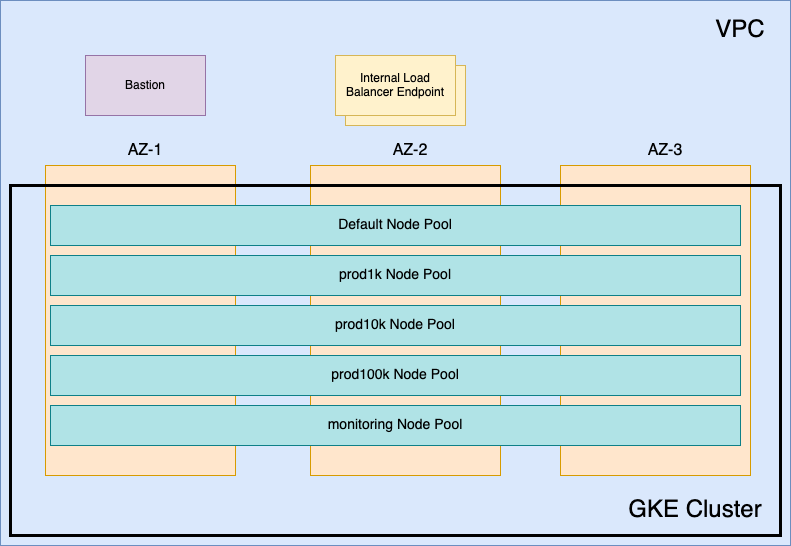

The diagram above was exported from draw.io. Its source (the exported page's mxGraphModel, read from the mxfile embedded in the PNG):
<mxGraphModel dx="1656" dy="999" grid="1" gridSize="10" guides="1" tooltips="1" connect="1" arrows="1" fold="1" page="1" pageScale="1" pageWidth="850" pageHeight="1100" math="0" shadow="0">
  <root>
    <mxCell id="0" />
    <mxCell id="1" parent="0" />
    <mxCell id="1PkU-f0ubo03ow83YB08-6" value="" style="rounded=0;whiteSpace=wrap;html=1;fillColor=#dae8fc;strokeColor=#6c8ebf;" parent="1" vertex="1">
      <mxGeometry x="20" y="35" width="790" height="545" as="geometry" />
    </mxCell>
    <mxCell id="yffBxAs0DZZ8emXcpn5b-2" value="" style="rounded=0;whiteSpace=wrap;html=1;fillColor=#ffe6cc;strokeColor=#d79b00;" vertex="1" parent="1">
      <mxGeometry x="65" y="200" width="190" height="310" as="geometry" />
    </mxCell>
    <mxCell id="yffBxAs0DZZ8emXcpn5b-3" value="AZ-1" style="text;html=1;strokeColor=none;fillColor=none;align=center;verticalAlign=middle;whiteSpace=wrap;rounded=0;fontSize=16;" vertex="1" parent="1">
      <mxGeometry x="100" y="170" width="130" height="30" as="geometry" />
    </mxCell>
    <mxCell id="yffBxAs0DZZ8emXcpn5b-4" value="" style="rounded=0;whiteSpace=wrap;html=1;fillColor=#ffe6cc;strokeColor=#d79b00;" vertex="1" parent="1">
      <mxGeometry x="330" y="200" width="190" height="310" as="geometry" />
    </mxCell>
    <mxCell id="yffBxAs0DZZ8emXcpn5b-5" value="&lt;div&gt;AZ-2&lt;/div&gt;" style="text;html=1;strokeColor=none;fillColor=none;align=center;verticalAlign=middle;whiteSpace=wrap;rounded=0;fontSize=16;" vertex="1" parent="1">
      <mxGeometry x="365" y="170" width="130" height="30" as="geometry" />
    </mxCell>
    <mxCell id="yffBxAs0DZZ8emXcpn5b-6" value="" style="rounded=0;whiteSpace=wrap;html=1;fillColor=#ffe6cc;strokeColor=#d79b00;" vertex="1" parent="1">
      <mxGeometry x="580" y="200" width="190" height="310" as="geometry" />
    </mxCell>
    <mxCell id="yffBxAs0DZZ8emXcpn5b-7" value="AZ-3" style="text;html=1;strokeColor=none;fillColor=none;align=center;verticalAlign=middle;whiteSpace=wrap;rounded=0;fontSize=16;" vertex="1" parent="1">
      <mxGeometry x="620" y="170" width="130" height="30" as="geometry" />
    </mxCell>
    <mxCell id="1PkU-f0ubo03ow83YB08-4" value="VPC" style="text;html=1;strokeColor=none;fillColor=none;align=center;verticalAlign=middle;whiteSpace=wrap;rounded=0;fontSize=24;" parent="1" vertex="1">
      <mxGeometry x="730" y="50" width="60" height="30" as="geometry" />
    </mxCell>
    <mxCell id="1PkU-f0ubo03ow83YB08-35" value="" style="rounded=0;whiteSpace=wrap;html=1;fillColor=none;strokeWidth=3;" parent="1" vertex="1">
      <mxGeometry x="30" y="220" width="770" height="350" as="geometry" />
    </mxCell>
    <mxCell id="1PkU-f0ubo03ow83YB08-36" value="GKE Cluster" style="text;html=1;strokeColor=none;fillColor=none;align=center;verticalAlign=middle;whiteSpace=wrap;rounded=0;fontSize=24;" parent="1" vertex="1">
      <mxGeometry x="640" y="530" width="150" height="30" as="geometry" />
    </mxCell>
    <mxCell id="1PkU-f0ubo03ow83YB08-37" value="&lt;font style=&quot;font-size: 14px;&quot;&gt;Default Node Pool&lt;br&gt;&lt;/font&gt;" style="rounded=0;whiteSpace=wrap;html=1;fillColor=#b0e3e6;strokeColor=#0e8088;" parent="1" vertex="1">
      <mxGeometry x="70" y="240" width="690" height="40" as="geometry" />
    </mxCell>
    <mxCell id="1PkU-f0ubo03ow83YB08-42" value="&lt;div&gt;&lt;font style=&quot;font-size: 14px;&quot;&gt;prod10k Node Pool&lt;/font&gt;&lt;/div&gt;" style="rounded=0;whiteSpace=wrap;html=1;fillColor=#b0e3e6;strokeColor=#0e8088;" parent="1" vertex="1">
      <mxGeometry x="70" y="340" width="690" height="40" as="geometry" />
    </mxCell>
    <mxCell id="1PkU-f0ubo03ow83YB08-45" value="&lt;font style=&quot;font-size: 14px;&quot;&gt;prod100k Node Pool&lt;/font&gt;" style="rounded=0;whiteSpace=wrap;html=1;fillColor=#b0e3e6;strokeColor=#0e8088;" parent="1" vertex="1">
      <mxGeometry x="70" y="390" width="690" height="40" as="geometry" />
    </mxCell>
    <mxCell id="1PkU-f0ubo03ow83YB08-48" value="&lt;font style=&quot;font-size: 14px;&quot;&gt;monitoring Node Pool&lt;/font&gt;" style="rounded=0;whiteSpace=wrap;html=1;fillColor=#b0e3e6;strokeColor=#0e8088;" parent="1" vertex="1">
      <mxGeometry x="70" y="440" width="690" height="40" as="geometry" />
    </mxCell>
    <mxCell id="yffBxAs0DZZ8emXcpn5b-1" value="&lt;div&gt;&lt;font style=&quot;font-size: 14px;&quot;&gt;prod1k Node Pool&lt;/font&gt;&lt;/div&gt;" style="rounded=0;whiteSpace=wrap;html=1;fillColor=#b0e3e6;strokeColor=#0e8088;" vertex="1" parent="1">
      <mxGeometry x="70" y="290" width="690" height="40" as="geometry" />
    </mxCell>
    <mxCell id="yffBxAs0DZZ8emXcpn5b-8" value="Bastion" style="rounded=0;whiteSpace=wrap;html=1;fillColor=#e1d5e7;strokeColor=#9673a6;" vertex="1" parent="1">
      <mxGeometry x="105" y="90" width="120" height="60" as="geometry" />
    </mxCell>
    <mxCell id="yffBxAs0DZZ8emXcpn5b-9" value="" style="rounded=0;whiteSpace=wrap;html=1;fillColor=#fff2cc;strokeColor=#d6b656;" vertex="1" parent="1">
      <mxGeometry x="365" y="100" width="120" height="60" as="geometry" />
    </mxCell>
    <mxCell id="yffBxAs0DZZ8emXcpn5b-10" value="Internal Load Balancer Endpoint" style="rounded=0;whiteSpace=wrap;html=1;fillColor=#fff2cc;strokeColor=#d6b656;" vertex="1" parent="1">
      <mxGeometry x="355" y="90" width="120" height="60" as="geometry" />
    </mxCell>
  </root>
</mxGraphModel>